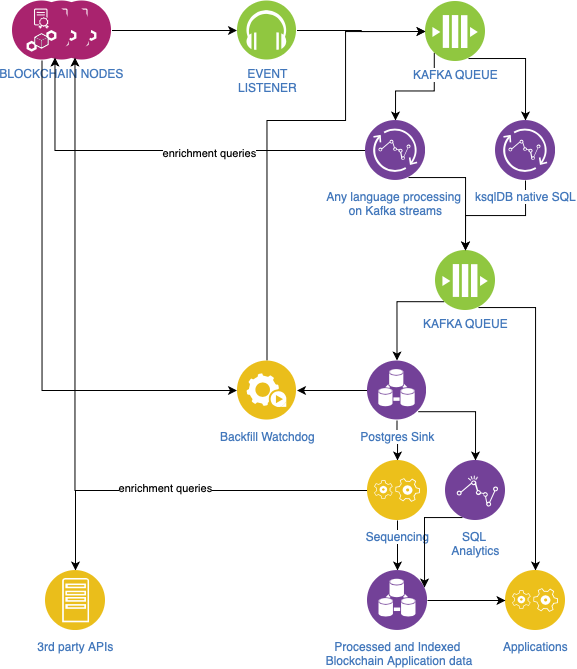

The diagram above was exported from draw.io. Its source (the exported page's mxGraphModel, read from the mxfile embedded in the PNG):
<mxGraphModel dx="973" dy="868" grid="1" gridSize="10" guides="1" tooltips="1" connect="1" arrows="1" fold="1" page="1" pageScale="1" pageWidth="827" pageHeight="1169" math="0" shadow="0">
  <root>
    <mxCell id="0" />
    <mxCell id="1" parent="0" />
    <mxCell id="GvYaN08jyXM_6P5RwSZI-60" style="edgeStyle=orthogonalEdgeStyle;rounded=0;orthogonalLoop=1;jettySize=auto;html=1;exitX=1;exitY=0.5;exitDx=0;exitDy=0;entryX=0;entryY=0.5;entryDx=0;entryDy=0;strokeColor=#000000;" edge="1" parent="1" source="GvYaN08jyXM_6P5RwSZI-6" target="GvYaN08jyXM_6P5RwSZI-13">
      <mxGeometry relative="1" as="geometry" />
    </mxCell>
    <mxCell id="GvYaN08jyXM_6P5RwSZI-6" value="" style="aspect=fixed;perimeter=ellipsePerimeter;html=1;align=center;shadow=0;dashed=0;fontColor=#4277BB;labelBackgroundColor=#ffffff;fontSize=12;spacingTop=0;image;image=img/lib/ibm/blockchain/node.svg;" vertex="1" parent="1">
      <mxGeometry x="236.5" y="1080" width="60" height="60" as="geometry" />
    </mxCell>
    <mxCell id="GvYaN08jyXM_6P5RwSZI-2" value="BLOCKCHAIN NODES" style="aspect=fixed;perimeter=ellipsePerimeter;html=1;align=center;shadow=0;dashed=0;fontColor=#4277BB;labelBackgroundColor=#ffffff;fontSize=12;spacingTop=0;image;image=img/lib/ibm/blockchain/node.svg;" vertex="1" parent="1">
      <mxGeometry x="216.5" y="1080" width="60" height="60" as="geometry" />
    </mxCell>
    <mxCell id="GvYaN08jyXM_6P5RwSZI-44" style="edgeStyle=orthogonalEdgeStyle;rounded=0;orthogonalLoop=1;jettySize=auto;html=1;exitX=0.5;exitY=1;exitDx=0;exitDy=0;entryX=0;entryY=0.5;entryDx=0;entryDy=0;" edge="1" parent="1" source="GvYaN08jyXM_6P5RwSZI-1" target="GvYaN08jyXM_6P5RwSZI-39">
      <mxGeometry relative="1" as="geometry" />
    </mxCell>
    <mxCell id="GvYaN08jyXM_6P5RwSZI-1" value="" style="aspect=fixed;perimeter=ellipsePerimeter;html=1;align=center;shadow=0;dashed=0;fontColor=#4277BB;labelBackgroundColor=#ffffff;fontSize=12;spacingTop=0;image;image=img/lib/ibm/blockchain/node.svg;" vertex="1" parent="1">
      <mxGeometry x="196.5" y="1080" width="60" height="60" as="geometry" />
    </mxCell>
    <mxCell id="GvYaN08jyXM_6P5RwSZI-61" style="edgeStyle=orthogonalEdgeStyle;rounded=0;orthogonalLoop=1;jettySize=auto;html=1;exitX=1;exitY=0.5;exitDx=0;exitDy=0;entryX=0;entryY=0.5;entryDx=0;entryDy=0;strokeColor=#000000;" edge="1" parent="1" source="GvYaN08jyXM_6P5RwSZI-13" target="GvYaN08jyXM_6P5RwSZI-16">
      <mxGeometry relative="1" as="geometry" />
    </mxCell>
    <mxCell id="GvYaN08jyXM_6P5RwSZI-13" value="EVENT&lt;br&gt;LISTENER&lt;br&gt;" style="aspect=fixed;perimeter=ellipsePerimeter;html=1;align=center;shadow=0;dashed=0;fontColor=#4277BB;labelBackgroundColor=#ffffff;fontSize=12;spacingTop=0;image;image=img/lib/ibm/blockchain/event_listener.svg;" vertex="1" parent="1">
      <mxGeometry x="421.5" y="1080" width="60" height="60" as="geometry" />
    </mxCell>
    <mxCell id="GvYaN08jyXM_6P5RwSZI-21" style="edgeStyle=orthogonalEdgeStyle;rounded=0;orthogonalLoop=1;jettySize=auto;html=1;exitX=0.75;exitY=1;exitDx=0;exitDy=0;" edge="1" parent="1" source="GvYaN08jyXM_6P5RwSZI-16" target="GvYaN08jyXM_6P5RwSZI-20">
      <mxGeometry relative="1" as="geometry" />
    </mxCell>
    <mxCell id="GvYaN08jyXM_6P5RwSZI-24" style="edgeStyle=orthogonalEdgeStyle;rounded=0;orthogonalLoop=1;jettySize=auto;html=1;exitX=0;exitY=1;exitDx=0;exitDy=0;entryX=0.5;entryY=0;entryDx=0;entryDy=0;" edge="1" parent="1" source="GvYaN08jyXM_6P5RwSZI-16" target="GvYaN08jyXM_6P5RwSZI-23">
      <mxGeometry relative="1" as="geometry" />
    </mxCell>
    <mxCell id="GvYaN08jyXM_6P5RwSZI-16" value="KAFKA QUEUE" style="aspect=fixed;perimeter=ellipsePerimeter;html=1;align=center;shadow=0;dashed=0;fontColor=#4277BB;labelBackgroundColor=#ffffff;fontSize=12;spacingTop=0;image;image=img/lib/ibm/blockchain/message_bus.svg;" vertex="1" parent="1">
      <mxGeometry x="610" y="1081" width="60" height="60" as="geometry" />
    </mxCell>
    <mxCell id="GvYaN08jyXM_6P5RwSZI-33" style="edgeStyle=orthogonalEdgeStyle;rounded=0;orthogonalLoop=1;jettySize=auto;html=1;exitX=0.75;exitY=1;exitDx=0;exitDy=0;entryX=0.5;entryY=0;entryDx=0;entryDy=0;" edge="1" parent="1" source="GvYaN08jyXM_6P5RwSZI-18" target="GvYaN08jyXM_6P5RwSZI-32">
      <mxGeometry relative="1" as="geometry" />
    </mxCell>
    <mxCell id="GvYaN08jyXM_6P5RwSZI-34" style="edgeStyle=orthogonalEdgeStyle;rounded=0;orthogonalLoop=1;jettySize=auto;html=1;exitX=0;exitY=1;exitDx=0;exitDy=0;entryX=0.5;entryY=0;entryDx=0;entryDy=0;" edge="1" parent="1" source="GvYaN08jyXM_6P5RwSZI-18" target="GvYaN08jyXM_6P5RwSZI-30">
      <mxGeometry relative="1" as="geometry" />
    </mxCell>
    <mxCell id="GvYaN08jyXM_6P5RwSZI-18" value="KAFKA QUEUE" style="aspect=fixed;perimeter=ellipsePerimeter;html=1;align=center;shadow=0;dashed=0;fontColor=#4277BB;labelBackgroundColor=#ffffff;fontSize=12;spacingTop=0;image;image=img/lib/ibm/blockchain/message_bus.svg;" vertex="1" parent="1">
      <mxGeometry x="620" y="1330" width="60" height="60" as="geometry" />
    </mxCell>
    <mxCell id="GvYaN08jyXM_6P5RwSZI-26" style="edgeStyle=orthogonalEdgeStyle;rounded=0;orthogonalLoop=1;jettySize=auto;html=1;exitX=0.5;exitY=1;exitDx=0;exitDy=0;" edge="1" parent="1" source="GvYaN08jyXM_6P5RwSZI-20">
      <mxGeometry relative="1" as="geometry">
        <mxPoint x="650" y="1330" as="targetPoint" />
      </mxGeometry>
    </mxCell>
    <mxCell id="GvYaN08jyXM_6P5RwSZI-20" value="ksqlDB native SQL" style="aspect=fixed;perimeter=ellipsePerimeter;html=1;align=center;shadow=0;dashed=0;fontColor=#4277BB;labelBackgroundColor=#ffffff;fontSize=12;spacingTop=3;image;image=img/lib/ibm/analytics/streaming_computing.svg;" vertex="1" parent="1">
      <mxGeometry x="680" y="1200" width="60" height="60" as="geometry" />
    </mxCell>
    <mxCell id="GvYaN08jyXM_6P5RwSZI-25" style="edgeStyle=orthogonalEdgeStyle;rounded=0;orthogonalLoop=1;jettySize=auto;html=1;exitX=0.75;exitY=1;exitDx=0;exitDy=0;" edge="1" parent="1" source="GvYaN08jyXM_6P5RwSZI-23" target="GvYaN08jyXM_6P5RwSZI-18">
      <mxGeometry relative="1" as="geometry" />
    </mxCell>
    <mxCell id="GvYaN08jyXM_6P5RwSZI-28" value="" style="edgeStyle=orthogonalEdgeStyle;rounded=0;orthogonalLoop=1;jettySize=auto;html=1;entryX=0.75;entryY=1;entryDx=0;entryDy=0;" edge="1" parent="1" source="GvYaN08jyXM_6P5RwSZI-23" target="GvYaN08jyXM_6P5RwSZI-1">
      <mxGeometry relative="1" as="geometry">
        <mxPoint x="470" y="1230" as="targetPoint" />
      </mxGeometry>
    </mxCell>
    <mxCell id="GvYaN08jyXM_6P5RwSZI-29" value="enrichment queries" style="edgeLabel;html=1;align=center;verticalAlign=middle;resizable=0;points=[];" vertex="1" connectable="0" parent="GvYaN08jyXM_6P5RwSZI-28">
      <mxGeometry x="-0.2212" y="2" relative="1" as="geometry">
        <mxPoint x="1" as="offset" />
      </mxGeometry>
    </mxCell>
    <mxCell id="GvYaN08jyXM_6P5RwSZI-23" value="Any language processing&amp;nbsp;&lt;br&gt;on Kafka streams" style="aspect=fixed;perimeter=ellipsePerimeter;html=1;align=center;shadow=0;dashed=0;fontColor=#4277BB;labelBackgroundColor=#ffffff;fontSize=12;spacingTop=3;image;image=img/lib/ibm/analytics/streaming_computing.svg;" vertex="1" parent="1">
      <mxGeometry x="550" y="1200" width="60" height="60" as="geometry" />
    </mxCell>
    <mxCell id="GvYaN08jyXM_6P5RwSZI-36" value="" style="edgeStyle=orthogonalEdgeStyle;rounded=0;orthogonalLoop=1;jettySize=auto;html=1;" edge="1" parent="1" source="GvYaN08jyXM_6P5RwSZI-30" target="GvYaN08jyXM_6P5RwSZI-35">
      <mxGeometry relative="1" as="geometry" />
    </mxCell>
    <mxCell id="GvYaN08jyXM_6P5RwSZI-41" value="" style="edgeStyle=orthogonalEdgeStyle;rounded=0;orthogonalLoop=1;jettySize=auto;html=1;entryX=1;entryY=0.5;entryDx=0;entryDy=0;" edge="1" parent="1" source="GvYaN08jyXM_6P5RwSZI-30" target="GvYaN08jyXM_6P5RwSZI-39">
      <mxGeometry relative="1" as="geometry">
        <mxPoint x="471.5" y="1470" as="targetPoint" />
      </mxGeometry>
    </mxCell>
    <mxCell id="GvYaN08jyXM_6P5RwSZI-56" style="edgeStyle=orthogonalEdgeStyle;rounded=0;orthogonalLoop=1;jettySize=auto;html=1;exitX=1;exitY=1;exitDx=0;exitDy=0;entryX=0.5;entryY=0;entryDx=0;entryDy=0;" edge="1" parent="1" source="GvYaN08jyXM_6P5RwSZI-30" target="GvYaN08jyXM_6P5RwSZI-55">
      <mxGeometry relative="1" as="geometry" />
    </mxCell>
    <mxCell id="GvYaN08jyXM_6P5RwSZI-30" value="Postgres Sink" style="aspect=fixed;perimeter=ellipsePerimeter;html=1;align=center;shadow=0;dashed=0;fontColor=#4277BB;labelBackgroundColor=#ffffff;fontSize=12;spacingTop=3;image;image=img/lib/ibm/analytics/data_integration.svg;" vertex="1" parent="1">
      <mxGeometry x="551.5" y="1440" width="60" height="60" as="geometry" />
    </mxCell>
    <mxCell id="GvYaN08jyXM_6P5RwSZI-32" value="Applications" style="aspect=fixed;perimeter=ellipsePerimeter;html=1;align=center;shadow=0;dashed=0;fontColor=#4277BB;labelBackgroundColor=#ffffff;fontSize=12;spacingTop=3;image;image=img/lib/ibm/applications/application_logic.svg;" vertex="1" parent="1">
      <mxGeometry x="690" y="1650" width="60" height="60" as="geometry" />
    </mxCell>
    <mxCell id="GvYaN08jyXM_6P5RwSZI-51" style="edgeStyle=orthogonalEdgeStyle;rounded=0;orthogonalLoop=1;jettySize=auto;html=1;exitX=0;exitY=0.5;exitDx=0;exitDy=0;entryX=0.75;entryY=1;entryDx=0;entryDy=0;" edge="1" parent="1" source="GvYaN08jyXM_6P5RwSZI-35" target="GvYaN08jyXM_6P5RwSZI-2">
      <mxGeometry relative="1" as="geometry" />
    </mxCell>
    <mxCell id="GvYaN08jyXM_6P5RwSZI-52" value="enrichment queries" style="edgeLabel;html=1;align=center;verticalAlign=middle;resizable=0;points=[];" vertex="1" connectable="0" parent="GvYaN08jyXM_6P5RwSZI-51">
      <mxGeometry x="-0.4413" y="-3" relative="1" as="geometry">
        <mxPoint as="offset" />
      </mxGeometry>
    </mxCell>
    <mxCell id="GvYaN08jyXM_6P5RwSZI-53" style="edgeStyle=orthogonalEdgeStyle;rounded=0;orthogonalLoop=1;jettySize=auto;html=1;entryX=0.5;entryY=0;entryDx=0;entryDy=0;" edge="1" parent="1" target="GvYaN08jyXM_6P5RwSZI-45">
      <mxGeometry relative="1" as="geometry">
        <mxPoint x="260" y="1570" as="sourcePoint" />
      </mxGeometry>
    </mxCell>
    <mxCell id="GvYaN08jyXM_6P5RwSZI-57" value="" style="edgeStyle=orthogonalEdgeStyle;rounded=0;orthogonalLoop=1;jettySize=auto;html=1;" edge="1" parent="1" source="GvYaN08jyXM_6P5RwSZI-35" target="GvYaN08jyXM_6P5RwSZI-54">
      <mxGeometry relative="1" as="geometry" />
    </mxCell>
    <mxCell id="GvYaN08jyXM_6P5RwSZI-35" value="Sequencing" style="aspect=fixed;perimeter=ellipsePerimeter;html=1;align=center;shadow=0;dashed=0;fontColor=#4277BB;labelBackgroundColor=#ffffff;fontSize=12;spacingTop=3;image;image=img/lib/ibm/applications/application_logic.svg;" vertex="1" parent="1">
      <mxGeometry x="552" y="1540" width="60" height="60" as="geometry" />
    </mxCell>
    <mxCell id="GvYaN08jyXM_6P5RwSZI-43" value="" style="edgeStyle=orthogonalEdgeStyle;rounded=0;orthogonalLoop=1;jettySize=auto;html=1;entryX=0;entryY=0.5;entryDx=0;entryDy=0;" edge="1" parent="1" source="GvYaN08jyXM_6P5RwSZI-39" target="GvYaN08jyXM_6P5RwSZI-16">
      <mxGeometry relative="1" as="geometry">
        <mxPoint x="451.5" y="1360" as="targetPoint" />
        <Array as="points">
          <mxPoint x="451" y="1200" />
          <mxPoint x="530" y="1200" />
          <mxPoint x="530" y="1111" />
        </Array>
      </mxGeometry>
    </mxCell>
    <mxCell id="GvYaN08jyXM_6P5RwSZI-39" value="Backfill Watchdog" style="aspect=fixed;perimeter=ellipsePerimeter;html=1;align=center;shadow=0;dashed=0;fontColor=#4277BB;labelBackgroundColor=#ffffff;fontSize=12;spacingTop=3;image;image=img/lib/ibm/applications/automation_tools.svg;" vertex="1" parent="1">
      <mxGeometry x="421.5" y="1440" width="60" height="60" as="geometry" />
    </mxCell>
    <mxCell id="GvYaN08jyXM_6P5RwSZI-45" value="3rd party APIs" style="aspect=fixed;perimeter=ellipsePerimeter;html=1;align=center;shadow=0;dashed=0;fontColor=#4277BB;labelBackgroundColor=#ffffff;fontSize=12;spacingTop=3;image;image=img/lib/ibm/applications/app_server.svg;" vertex="1" parent="1">
      <mxGeometry x="230" y="1650" width="60" height="60" as="geometry" />
    </mxCell>
    <mxCell id="GvYaN08jyXM_6P5RwSZI-59" style="edgeStyle=orthogonalEdgeStyle;rounded=0;orthogonalLoop=1;jettySize=auto;html=1;exitX=1;exitY=0.5;exitDx=0;exitDy=0;entryX=0;entryY=0.5;entryDx=0;entryDy=0;" edge="1" parent="1" source="GvYaN08jyXM_6P5RwSZI-54" target="GvYaN08jyXM_6P5RwSZI-32">
      <mxGeometry relative="1" as="geometry" />
    </mxCell>
    <mxCell id="GvYaN08jyXM_6P5RwSZI-54" value="Processed and&amp;nbsp;Indexed&lt;br&gt;&amp;nbsp;Blockchain Application data" style="aspect=fixed;perimeter=ellipsePerimeter;html=1;align=center;shadow=0;dashed=0;fontColor=#4277BB;labelBackgroundColor=#ffffff;fontSize=12;spacingTop=3;image;image=img/lib/ibm/analytics/data_integration.svg;" vertex="1" parent="1">
      <mxGeometry x="552" y="1650" width="60" height="60" as="geometry" />
    </mxCell>
    <mxCell id="GvYaN08jyXM_6P5RwSZI-58" style="edgeStyle=orthogonalEdgeStyle;rounded=0;orthogonalLoop=1;jettySize=auto;html=1;exitX=0.25;exitY=1;exitDx=0;exitDy=0;entryX=1;entryY=0.25;entryDx=0;entryDy=0;" edge="1" parent="1" source="GvYaN08jyXM_6P5RwSZI-55" target="GvYaN08jyXM_6P5RwSZI-54">
      <mxGeometry relative="1" as="geometry" />
    </mxCell>
    <mxCell id="GvYaN08jyXM_6P5RwSZI-55" value="SQL &lt;br&gt;Analytics" style="aspect=fixed;perimeter=ellipsePerimeter;html=1;align=center;shadow=0;dashed=0;fontColor=#4277BB;labelBackgroundColor=#ffffff;fontSize=12;spacingTop=3;image;image=img/lib/ibm/analytics/analytics.svg;" vertex="1" parent="1">
      <mxGeometry x="630" y="1540" width="60" height="60" as="geometry" />
    </mxCell>
  </root>
</mxGraphModel>